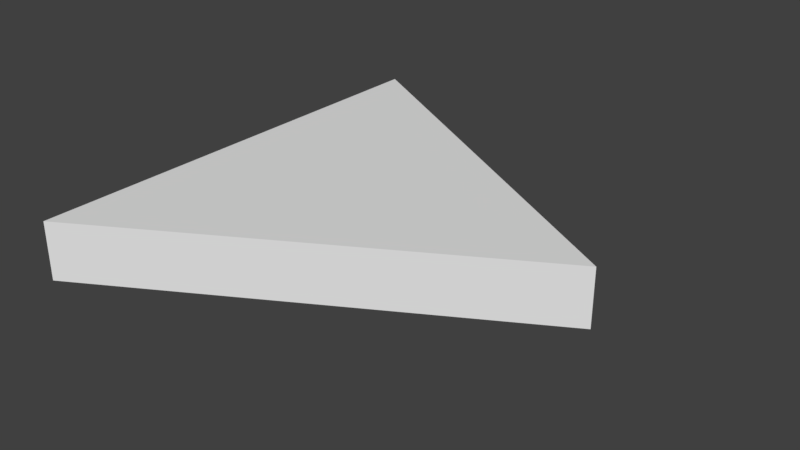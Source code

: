 # Source: SM_EQ_Triangle_2.blend  (saved by Blender 2.79.0; exported with 4.5.12 LTS)
import bpy
from mathutils import Matrix  # noqa: F401  (used for matrix-valued properties, if any)

bpy.ops.wm.read_factory_settings(use_empty=True)
scene = bpy.context.scene
scene.name = 'Scene'

# ---- collections
col_collection_1 = bpy.data.collections.new('Collection 1'); scene.collection.children.link(col_collection_1)

# ---- world
world_world = bpy.data.worlds.new('World'); scene.world = world_world
world_world.color = (0.05088, 0.05088, 0.05088)
world_world.use_sun_shadow = False
world_world.sun_shadow_jitter_overblur = 0.0
world_world.cycles.sampling_method = 'MANUAL'

# ---- meshes
me_sm_eq_triangle_2 = bpy.data.meshes.new('SM_EQ_Triangle_2')
me_sm_eq_triangle_2.from_pydata([(1.732, 1.0, 0.25), (0.0, 2.0, 0.25), (0.0, 0.0, 0.0), (0.0, 2.0, 0.0), (1.732, 1.0, 0.0), (0.0, 0.0, 0.25)], [], [(4, 2, 3), (4, 3, 1, 0), (2, 4, 0, 5), (3, 2, 5, 1), (0, 1, 5)])
me_sm_eq_triangle_2.use_remesh_preserve_volume = False
me_sm_eq_triangle_2.use_remesh_preserve_attributes = False
me_sm_eq_triangle_2.use_mirror_vertex_groups = False
me_sm_eq_triangle_2.update()

# ---- objects
ob_sm_eq_triangle_2 = bpy.data.objects.new('SM_EQ_Triangle_2', me_sm_eq_triangle_2)

# ---- transforms, parenting, visibility, modifiers, constraints
ob_sm_eq_triangle_2.location = (0.0, 0.0, 0.0)
ob_sm_eq_triangle_2.lineart.crease_threshold = 0.0

# ---- collection membership
col_collection_1.objects.link(ob_sm_eq_triangle_2)

# ---- scene / render settings (as saved in the file)
scene.frame_start = 1; scene.frame_end = 250; scene.frame_set(1)
scene.render.engine = 'BLENDER_EEVEE_NEXT'
scene.render.resolution_percentage = 50
scene.render.dither_intensity = 0.0
scene.cycles.use_denoising = False
scene.cycles.samples = 128
scene.cycles.sampling_pattern = 'TABULATED_SOBOL'
scene.cycles.use_adaptive_sampling = False
scene.cycles.use_light_tree = False
scene.cycles.blur_glossy = 0.0
scene.cycles.sample_clamp_indirect = 0.0
scene.view_settings.view_transform = 'Standard'
bpy.context.view_layer.update()

# ---- added for rendering (the .blend has no active camera and no usable light): camera, sun
cam_auto = bpy.data.cameras.new('AutoCamera')
cam_auto.lens = 50.0
cam_auto.sensor_width = 36.0
cam_auto.clip_end = 1000.0
ob_auto_camera = bpy.data.objects.new('AutoCamera', cam_auto)
scene.collection.objects.link(ob_auto_camera)
ob_auto_camera.location = (3.32484, -1.95058, 2.09205)
ob_auto_camera.rotation_euler = (1.09748, -7.21219e-08, 0.694738)
scene.camera = ob_auto_camera
light_auto_sun = bpy.data.lights.new('AutoSun', 'SUN')
light_auto_sun.energy = 3.0
light_auto_sun.angle = 0.0523599
ob_auto_sun = bpy.data.objects.new('AutoSun', light_auto_sun)
scene.collection.objects.link(ob_auto_sun)
ob_auto_sun.rotation_euler = (0.872665, 0.174533, 0.523599)
bpy.context.view_layer.update()

